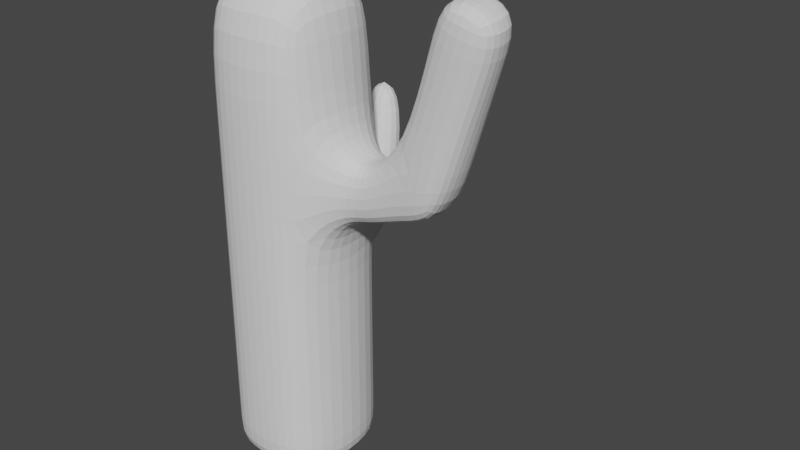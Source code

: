 # Source: cactus1.blend  (saved by Blender 2.82.7; exported with 4.5.12 LTS)
import bpy
from mathutils import Matrix  # noqa: F401  (used for matrix-valued properties, if any)

bpy.ops.wm.read_factory_settings(use_empty=True)
scene = bpy.context.scene
scene.name = 'Scene'

# ---- collections
col_collection = bpy.data.collections.new('Collection'); scene.collection.children.link(col_collection)

# ---- world
world_world = bpy.data.worlds.new('World'); scene.world = world_world
world_world.use_nodes = True; world_world.node_tree.nodes.clear()
_N = world_world.node_tree.nodes; _L = world_world.node_tree.links
n0 = _N.new('ShaderNodeOutputWorld'); n0.name = 'World Output'; n0.location = (300, 300)
n1 = _N.new('ShaderNodeBackground'); n1.name = 'Background'; n1.location = (10, 300)
n1.inputs[0].default_value = (0.05088, 0.05088, 0.05088, 1.0)
_L.new(n1.outputs[0], n0.inputs[0])
n0.is_active_output = True
world_world.color = (0.05088, 0.05088, 0.05088)
world_world.use_sun_shadow = False
world_world.sun_shadow_jitter_overblur = 0.0

# ---- meshes
me_cube_001 = bpy.data.meshes.new('Cube.001')
me_cube_001.from_pydata([(-0.8, -0.79, -1.0), (-0.8, -0.79, 1.197), (-0.8, 0.79, -1.0), (-0.8, 0.79, 1.197), (0.8, -0.79, -1.0), (0.8, -0.79, 1.197), (0.8, 0.79, -1.0), (0.8, 0.79, 1.197), (-0.8, -0.79, 0.1811), (-0.8, -0.79, 0.6587), (-0.8, 0.79, 0.6587), (-0.8, 0.79, 0.1811), (0.8, 0.79, 0.6587), (0.8, 0.79, 0.1811), (0.8, -0.79, 0.6587), (0.8, -0.79, 0.1811), (2.891, 0.3926, 0.6834), (2.607, 0.3926, 0.4079), (2.891, -0.3926, 0.6834), (2.607, -0.3926, 0.4079), (2.149, -0.3926, 0.6834), (2.149, 0.3926, 0.6834), (2.149, -0.3926, 0.3619), (2.149, 0.3926, 0.3619), (3.476, 0.3457, 1.27), (3.535, -0.4349, 1.252), (2.83, -0.5052, 1.318), (2.771, 0.2755, 1.336), (0.3333, 1.0, -1.0), (-0.3333, 1.0, -1.0), (-0.3333, 1.0, 1.197), (0.3333, 1.0, 1.197), (-0.3333, -1.0, -1.0), (0.3333, -1.0, -1.0), (0.3333, -1.0, 1.197), (-0.3333, -1.0, 1.197), (0.3333, -1.0, 0.1811), (-0.3333, -1.0, 0.1811), (0.3333, -1.0, 0.6587), (-0.3333, -1.0, 0.6587), (-0.3333, 1.0, 0.1811), (0.3333, 1.0, 0.1811), (-0.3333, 1.0, 0.6587), (0.3333, 1.0, 0.6587), (-0.8, 0.79, -0.2037), (0.8, 0.79, -0.2037), (0.8, -0.79, -0.2037), (-0.8, -0.79, -0.2037), (-0.3333, 1.0, -0.2037), (0.3333, 1.0, -0.2037), (0.3333, -1.0, -0.2037), (-0.3333, -1.0, -0.2037), (-0.3333, 1.473, 0.1811), (0.3333, 1.473, 0.1811), (-0.3333, 1.393, -0.1509), (0.3333, 1.393, -0.1509), (-0.3333, 2.024, 0.1811), (0.3333, 2.024, 0.1811), (-0.3333, 1.866, 0.002059), (0.3333, 1.866, 0.002059), (-0.527, 1.858, 0.6368), (0.1374, 1.866, 0.6533), (-0.5208, 2.391, 0.5939), (0.1435, 2.398, 0.6104), (-0.8, 0.79, -0.8394), (0.8, 0.79, -0.8394), (0.8, -0.79, -0.8394), (-0.3333, 1.0, -0.8394), (0.3333, 1.0, -0.8394), (0.3333, -1.0, -0.8394), (-0.3333, -1.0, -0.8394), (-0.8, -0.79, -0.8394), (3.318, -0.3986, 1.046), (2.613, -0.4689, 1.111), (2.554, 0.3118, 1.129), (3.259, 0.382, 1.064), (-1.0, 0.0, -1.0), (-1.0, 0.0, 1.197), (1.0, 0.0, -1.0), (1.0, 0.0, 1.197), (1.0, 0.0, 0.1811), (1.0, 0.0, 0.6587), (-1.0, 0.0, 0.1811), (-1.0, 0.0, 0.6587), (2.7, 1.3e-08, 0.4079), (2.984, 3.357e-08, 0.6834), (2.057, 3.357e-08, 0.3619), (2.057, 3.357e-08, 0.6834), (3.594, -0.03583, 1.253), (2.712, -0.1236, 1.335), (0.3333, 0.0, 1.292), (-0.3333, 0.0, 1.292), (-0.3333, 0.0, -1.0), (0.3333, 0.0, -1.0), (-1.0, 0.0, -0.2037), (1.0, 0.0, -0.2037), (1.0, 0.0, -0.8394), (-1.0, 0.0, -0.8394), (3.377, 0.0004893, 1.046), (2.495, -0.08732, 1.129), (1.254, 0.4334, 0.5501), (1.254, 0.4334, 0.2897), (1.254, -0.4334, 0.5501), (1.254, -0.4334, 0.2897), (1.271, 0.0, 0.5501), (1.271, 0.0, 0.2897), (1.572, -0.4037, 0.5407), (1.572, -0.4037, 0.2991), (1.532, 0.0, 0.5407), (1.532, 0.0, 0.2991), (1.572, 0.4037, 0.5407), (1.572, 0.4037, 0.2991)], [], [(83, 77, 3, 10), (43, 31, 7, 12), (81, 79, 5, 14), (39, 35, 1, 9), (93, 78, 4, 33), (91, 77, 1, 35), (51, 37, 8, 47), (37, 39, 9, 8), (95, 80, 15, 46), (73, 72, 25, 26), (49, 41, 13, 45), (41, 43, 12, 13), (94, 82, 11, 44), (82, 83, 10, 11), (84, 85, 18, 19), (20, 22, 19, 18), (23, 21, 16, 17), (86, 23, 17, 84), (109, 111, 23, 86), (111, 110, 21, 23), (106, 107, 22, 20), (108, 106, 20, 87), (89, 26, 25, 88), (99, 73, 26, 89), (75, 74, 27, 24), (98, 75, 24, 88), (11, 10, 42, 40), (40, 42, 43, 41), (44, 11, 40, 48), (41, 49, 55, 53), (15, 14, 38, 36), (36, 38, 39, 37), (46, 15, 36, 50), (50, 36, 37, 51), (79, 90, 34, 5), (90, 91, 35, 34), (76, 92, 32, 0), (92, 93, 33, 32), (14, 5, 34, 38), (38, 34, 35, 39), (10, 3, 30, 42), (42, 30, 31, 43), (69, 50, 51, 70), (66, 46, 50, 69), (67, 48, 49, 68), (64, 44, 48, 67), (97, 94, 44, 64), (68, 49, 45, 65), (96, 95, 46, 66), (70, 51, 47, 71), (52, 53, 61, 60), (40, 41, 53, 52), (49, 48, 54, 55), (48, 40, 52, 54), (58, 56, 57, 59), (55, 54, 58, 59), (54, 52, 56, 58), (53, 55, 59, 57), (60, 61, 63, 62), (53, 57, 63, 61), (57, 56, 62, 63), (56, 52, 60, 62), (32, 70, 71, 0), (78, 96, 66, 4), (28, 68, 65, 6), (76, 97, 64, 2), (2, 64, 67, 29), (29, 67, 68, 28), (4, 66, 69, 33), (33, 69, 70, 32), (85, 16, 75, 98), (16, 21, 74, 75), (87, 20, 73, 99), (20, 18, 72, 73), (21, 87, 99, 74), (18, 85, 98, 72), (0, 71, 97, 76), (6, 65, 96, 78), (65, 45, 95, 96), (71, 47, 94, 97), (29, 28, 93, 92), (2, 29, 92, 76), (31, 30, 91, 90), (7, 31, 90, 79), (72, 98, 88, 25), (74, 99, 89, 27), (27, 89, 88, 24), (110, 108, 87, 21), (107, 109, 86, 22), (22, 86, 84, 19), (17, 16, 85, 84), (8, 9, 83, 82), (47, 8, 82, 94), (45, 13, 80, 95), (30, 3, 77, 91), (28, 6, 78, 93), (12, 7, 79, 81), (9, 1, 77, 83), (15, 80, 105, 103), (12, 81, 104, 100), (81, 14, 102, 104), (14, 15, 103, 102), (13, 12, 100, 101), (80, 13, 101, 105), (103, 105, 109, 107), (100, 104, 108, 110), (104, 102, 106, 108), (102, 103, 107, 106), (101, 100, 110, 111), (105, 101, 111, 109)])
_uv = me_cube_001.uv_layers.new(name='UVMap')
_uv.uv.foreach_set('vector', [0.5823, 0.125, 0.625, 0.125, 0.625, 0.25, 0.5823, 0.25, 0.5823, 0.4167, 0.625, 0.4167, 0.625, 0.5, 0.5823, 0.5, 0.5823, 0.625, 0.625, 0.625, 0.625, 0.75, 0.5823, 0.75, 0.5823, 0.9167, 0.625, 0.9167, 0.625, 1.0, 0.5823, 1.0, 0.2917, 0.625, 0.375, 0.625, 0.375, 0.75, 0.2917, 0.75, 0.7917, 0.625, 0.875, 0.625, 0.875, 0.75, 0.7917, 0.75, 0.4586, 0.9167, 0.499, 0.9167, 0.499, 1.0, 0.4586, 1.0, 0.499, 0.9167, 0.5823, 0.9167, 0.5823, 1.0, 0.499, 1.0, 0.4586, 0.625, 0.499, 0.625, 0.499, 0.75, 0.4586, 0.75, 0.5823, 0.75, 0.5823, 0.75, 0.5823, 0.75, 0.5823, 0.75, 0.4586, 0.4167, 0.499, 0.4167, 0.499, 0.5, 0.4586, 0.5, 0.499, 0.4167, 0.5823, 0.4167, 0.5823, 0.5, 0.499, 0.5, 0.4586, 0.125, 0.499, 0.125, 0.499, 0.25, 0.4586, 0.25, 0.499, 0.125, 0.5823, 0.125, 0.5823, 0.25, 0.499, 0.25, 0.499, 0.625, 0.5823, 0.625, 0.5823, 0.75, 0.499, 0.75, 0.5823, 0.75, 0.499, 0.75, 0.499, 0.75, 0.5823, 0.75, 0.499, 0.5, 0.5823, 0.5, 0.5823, 0.5, 0.499, 0.5, 0.499, 0.625, 0.499, 0.5, 0.499, 0.5, 0.499, 0.625, 0.499, 0.625, 0.499, 0.5, 0.499, 0.5, 0.499, 0.625, 0.499, 0.5, 0.5823, 0.5, 0.5823, 0.5, 0.499, 0.5, 0.5823, 0.75, 0.499, 0.75, 0.499, 0.75, 0.5823, 0.75, 0.5823, 0.625, 0.5823, 0.75, 0.5823, 0.75, 0.5823, 0.625, 0.5823, 0.625, 0.5823, 0.75, 0.5823, 0.75, 0.5823, 0.625, 0.5823, 0.625, 0.5823, 0.75, 0.5823, 0.75, 0.5823, 0.625, 0.5823, 0.5, 0.5823, 0.5, 0.5823, 0.5, 0.5823, 0.5, 0.5823, 0.625, 0.5823, 0.5, 0.5823, 0.5, 0.5823, 0.625, 0.499, 0.25, 0.5823, 0.25, 0.5823, 0.3333, 0.499, 0.3333, 0.499, 0.3333, 0.5823, 0.3333, 0.5823, 0.4167, 0.499, 0.4167, 0.4586, 0.25, 0.499, 0.25, 0.499, 0.3333, 0.4586, 0.3333, 0.499, 0.4167, 0.4586, 0.4167, 0.4586, 0.4167, 0.499, 0.4167, 0.499, 0.75, 0.5823, 0.75, 0.5823, 0.8333, 0.499, 0.8333, 0.499, 0.8333, 0.5823, 0.8333, 0.5823, 0.9167, 0.499, 0.9167, 0.4586, 0.75, 0.499, 0.75, 0.499, 0.8333, 0.4586, 0.8333, 0.4586, 0.8333, 0.499, 0.8333, 0.499, 0.9167, 0.4586, 0.9167, 0.625, 0.625, 0.7083, 0.625, 0.7083, 0.75, 0.625, 0.75, 0.7083, 0.625, 0.7917, 0.625, 0.7917, 0.75, 0.7083, 0.75, 0.125, 0.625, 0.2083, 0.625, 0.2083, 0.75, 0.125, 0.75, 0.2083, 0.625, 0.2917, 0.625, 0.2917, 0.75, 0.2083, 0.75, 0.5823, 0.75, 0.625, 0.75, 0.625, 0.8333, 0.5823, 0.8333, 0.5823, 0.8333, 0.625, 0.8333, 0.625, 0.9167, 0.5823, 0.9167, 0.5823, 0.25, 0.625, 0.25, 0.625, 0.3333, 0.5823, 0.3333, 0.5823, 0.3333, 0.625, 0.3333, 0.625, 0.4167, 0.5823, 0.4167, 0.3919, 0.8333, 0.4586, 0.8333, 0.4586, 0.9167, 0.3919, 0.9167, 0.3919, 0.75, 0.4586, 0.75, 0.4586, 0.8333, 0.3919, 0.8333, 0.3919, 0.3333, 0.4586, 0.3333, 0.4586, 0.4167, 0.3919, 0.4167, 0.3919, 0.25, 0.4586, 0.25, 0.4586, 0.3333, 0.3919, 0.3333, 0.3919, 0.125, 0.4586, 0.125, 0.4586, 0.25, 0.3919, 0.25, 0.3919, 0.4167, 0.4586, 0.4167, 0.4586, 0.5, 0.3919, 0.5, 0.3919, 0.625, 0.4586, 0.625, 0.4586, 0.75, 0.3919, 0.75, 0.3919, 0.9167, 0.4586, 0.9167, 0.4586, 1.0, 0.3919, 1.0, 0.499, 0.3333, 0.499, 0.4167, 0.499, 0.4167, 0.499, 0.3333, 0.499, 0.3333, 0.499, 0.4167, 0.499, 0.4167, 0.499, 0.3333, 0.4586, 0.4167, 0.4586, 0.3333, 0.4586, 0.3333, 0.4586, 0.4167, 0.4586, 0.3333, 0.499, 0.3333, 0.499, 0.3333, 0.4586, 0.3333, 0.4586, 0.3333, 0.499, 0.3333, 0.499, 0.4167, 0.4586, 0.4167, 0.4586, 0.4167, 0.4586, 0.3333, 0.4586, 0.3333, 0.4586, 0.4167, 0.4586, 0.3333, 0.499, 0.3333, 0.499, 0.3333, 0.4586, 0.3333, 0.499, 0.4167, 0.4586, 0.4167, 0.4586, 0.4167, 0.499, 0.4167, 0.499, 0.3333, 0.499, 0.4167, 0.499, 0.4167, 0.499, 0.3333, 0.499, 0.4167, 0.499, 0.4167, 0.499, 0.4167, 0.499, 0.4167, 0.499, 0.4167, 0.499, 0.3333, 0.499, 0.3333, 0.499, 0.4167, 0.499, 0.3333, 0.499, 0.3333, 0.499, 0.3333, 0.499, 0.3333, 0.375, 0.9167, 0.3919, 0.9167, 0.3919, 1.0, 0.375, 1.0, 0.375, 0.625, 0.3919, 0.625, 0.3919, 0.75, 0.375, 0.75, 0.375, 0.4167, 0.3919, 0.4167, 0.3919, 0.5, 0.375, 0.5, 0.375, 0.125, 0.3919, 0.125, 0.3919, 0.25, 0.375, 0.25, 0.375, 0.25, 0.3919, 0.25, 0.3919, 0.3333, 0.375, 0.3333, 0.375, 0.3333, 0.3919, 0.3333, 0.3919, 0.4167, 0.375, 0.4167, 0.375, 0.75, 0.3919, 0.75, 0.3919, 0.8333, 0.375, 0.8333, 0.375, 0.8333, 0.3919, 0.8333, 0.3919, 0.9167, 0.375, 0.9167, 0.5823, 0.625, 0.5823, 0.5, 0.5823, 0.5, 0.5823, 0.625, 0.5823, 0.5, 0.5823, 0.5, 0.5823, 0.5, 0.5823, 0.5, 0.5823, 0.625, 0.5823, 0.75, 0.5823, 0.75, 0.5823, 0.625, 0.5823, 0.75, 0.5823, 0.75, 0.5823, 0.75, 0.5823, 0.75, 0.5823, 0.5, 0.5823, 0.625, 0.5823, 0.625, 0.5823, 0.5, 0.5823, 0.75, 0.5823, 0.625, 0.5823, 0.625, 0.5823, 0.75, 0.375, 0.0, 0.3919, 0.0, 0.3919, 0.125, 0.375, 0.125, 0.375, 0.5, 0.3919, 0.5, 0.3919, 0.625, 0.375, 0.625, 0.3919, 0.5, 0.4586, 0.5, 0.4586, 0.625, 0.3919, 0.625, 0.3919, 0.0, 0.4586, 0.0, 0.4586, 0.125, 0.3919, 0.125, 0.2083, 0.5, 0.2917, 0.5, 0.2917, 0.625, 0.2083, 0.625, 0.125, 0.5, 0.2083, 0.5, 0.2083, 0.625, 0.125, 0.625, 0.7083, 0.5, 0.7917, 0.5, 0.7917, 0.625, 0.7083, 0.625, 0.625, 0.5, 0.7083, 0.5, 0.7083, 0.625, 0.625, 0.625, 0.5823, 0.75, 0.5823, 0.625, 0.5823, 0.625, 0.5823, 0.75, 0.5823, 0.5, 0.5823, 0.625, 0.5823, 0.625, 0.5823, 0.5, 0.5823, 0.5, 0.5823, 0.625, 0.5823, 0.625, 0.5823, 0.5, 0.5823, 0.5, 0.5823, 0.625, 0.5823, 0.625, 0.5823, 0.5, 0.499, 0.75, 0.499, 0.625, 0.499, 0.625, 0.499, 0.75, 0.499, 0.75, 0.499, 0.625, 0.499, 0.625, 0.499, 0.75, 0.499, 0.5, 0.5823, 0.5, 0.5823, 0.625, 0.499, 0.625, 0.499, 0.0, 0.5823, 0.0, 0.5823, 0.125, 0.499, 0.125, 0.4586, 0.0, 0.499, 0.0, 0.499, 0.125, 0.4586, 0.125, 0.4586, 0.5, 0.499, 0.5, 0.499, 0.625, 0.4586, 0.625, 0.7917, 0.5, 0.875, 0.5, 0.875, 0.625, 0.7917, 0.625, 0.2917, 0.5, 0.375, 0.5, 0.375, 0.625, 0.2917, 0.625, 0.5823, 0.5, 0.625, 0.5, 0.625, 0.625, 0.5823, 0.625, 0.5823, 0.0, 0.625, 0.0, 0.625, 0.125, 0.5823, 0.125, 0.499, 0.75, 0.499, 0.625, 0.499, 0.625, 0.499, 0.75, 0.5823, 0.5, 0.5823, 0.625, 0.5823, 0.625, 0.5823, 0.5, 0.5823, 0.625, 0.5823, 0.75, 0.5823, 0.75, 0.5823, 0.625, 0.5823, 0.75, 0.499, 0.75, 0.499, 0.75, 0.5823, 0.75, 0.499, 0.5, 0.5823, 0.5, 0.5823, 0.5, 0.499, 0.5, 0.499, 0.625, 0.499, 0.5, 0.499, 0.5, 0.499, 0.625, 0.499, 0.75, 0.499, 0.625, 0.499, 0.625, 0.499, 0.75, 0.5823, 0.5, 0.5823, 0.625, 0.5823, 0.625, 0.5823, 0.5, 0.5823, 0.625, 0.5823, 0.75, 0.5823, 0.75, 0.5823, 0.625, 0.5823, 0.75, 0.499, 0.75, 0.499, 0.75, 0.5823, 0.75, 0.499, 0.5, 0.5823, 0.5, 0.5823, 0.5, 0.499, 0.5, 0.499, 0.625, 0.499, 0.5, 0.499, 0.5, 0.499, 0.625])
me_cube_001.use_remesh_fix_poles = True
me_cube_001.use_remesh_preserve_attributes = False
me_cube_001.use_mirror_vertex_groups = False
me_cube_001.update()

# ---- objects
ob_cactus = bpy.data.objects.new('cactus', me_cube_001)

# ---- transforms, parenting, visibility, modifiers, constraints
ob_cactus.location = (0.0, 0.0, 1.0)
ob_cactus.scale = (0.3, 0.3, 1.0)
ob_cactus.lineart.crease_threshold = 0.0
_m = ob_cactus.modifiers.new('Subdivision', 'SUBSURF')
_m.uv_smooth = 'PRESERVE_CORNERS'
_m.show_only_control_edges = False

# ---- collection membership
col_collection.objects.link(ob_cactus)

# ---- scene / render settings (as saved in the file)
scene.frame_start = 1; scene.frame_end = 250; scene.frame_set(1)
scene.render.engine = 'BLENDER_EEVEE_NEXT'
scene.cycles.use_denoising = False
scene.cycles.samples = 128
scene.cycles.sampling_pattern = 'TABULATED_SOBOL'
scene.cycles.use_adaptive_sampling = False
scene.cycles.use_light_tree = False
scene.view_settings.view_transform = 'Filmic'
bpy.context.view_layer.update()

# ---- added for rendering (the .blend has no active camera and no usable light): camera, sun
cam_auto = bpy.data.cameras.new('AutoCamera')
cam_auto.lens = 50.0
cam_auto.sensor_width = 36.0
cam_auto.clip_end = 1000.0
ob_auto_camera = bpy.data.objects.new('AutoCamera', cam_auto)
scene.collection.objects.link(ob_auto_camera)
ob_auto_camera.location = (3.06961, -3.00694, 3.31223)
ob_auto_camera.rotation_euler = (1.09748, -7.21219e-08, 0.694738)
scene.camera = ob_auto_camera
light_auto_sun = bpy.data.lights.new('AutoSun', 'SUN')
light_auto_sun.energy = 3.0
light_auto_sun.angle = 0.0523599
ob_auto_sun = bpy.data.objects.new('AutoSun', light_auto_sun)
scene.collection.objects.link(ob_auto_sun)
ob_auto_sun.rotation_euler = (0.872665, 0.174533, 0.523599)
bpy.context.view_layer.update()
